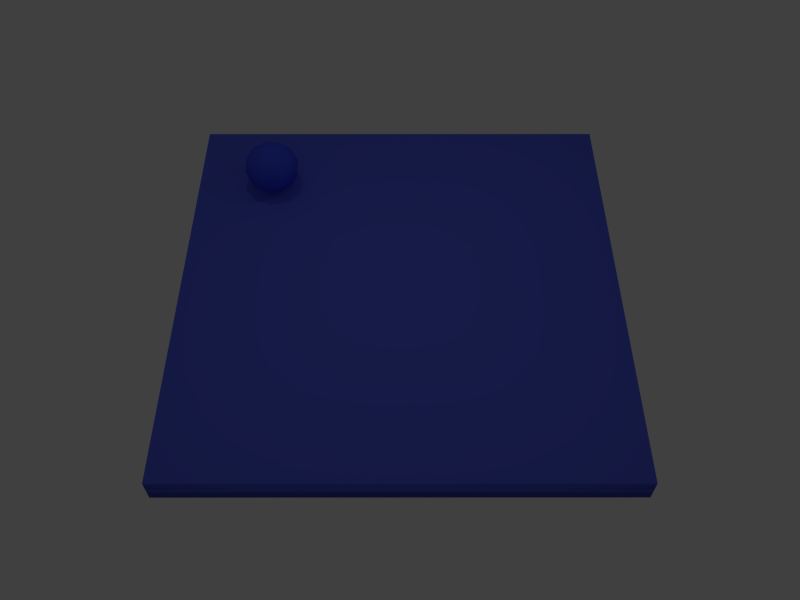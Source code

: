 # Source: main.blend  (saved by Blender 2.76.0; exported with 4.5.12 LTS)
import bpy
from mathutils import Matrix  # noqa: F401  (used for matrix-valued properties, if any)

bpy.ops.wm.read_factory_settings(use_empty=True)
scene = bpy.context.scene
scene.name = 'Scene'

# ---- collections
col_collection_1 = bpy.data.collections.new('Collection 1'); scene.collection.children.link(col_collection_1)

# ---- materials (node trees are filled in below, after node groups)
mat_material_002 = bpy.data.materials.new('Material.002')
mat_material_002.alpha_threshold = 0.0
mat_material_002.use_transparent_shadow = False
mat_material_002.diffuse_color = (0.1022, 0.1395, 0.8, 1.0)
mat_material_002.specular_color = (1.0, 0.05718, 0.1373)
mat_material_002.roughness = 0.5
mat_material = bpy.data.materials.new('Material')
mat_material.alpha_threshold = 0.0
mat_material.use_transparent_shadow = False
mat_material.diffuse_color = (0.05439, 0.08924, 0.8, 1.0)
mat_material.roughness = 0.5

# ---- material node trees

# ---- world
world_world = bpy.data.worlds.new('World'); scene.world = world_world
world_world.color = (0.05088, 0.05088, 0.05088)
world_world.use_sun_shadow = False
world_world.sun_shadow_jitter_overblur = 0.0
world_world.cycles.sampling_method = 'MANUAL'
world_world.cycles.sample_map_resolution = 256

# ---- cameras
cam_camera = bpy.data.cameras.new('Camera')
cam_camera.clip_end = 100.0
cam_camera.lens = 35.0
cam_camera.sensor_width = 32.0
cam_camera.sensor_height = 18.0
cam_camera.display_size = 2.0
cam_camera.dof.focus_distance = 0.0
cam_camera.dof.aperture_fstop = 128.0
cam_camera.dof.aperture_blades = 6

# ---- lights
light_point_003 = bpy.data.lights.new('Point.003', 'POINT')
light_point_003.transmission_factor = 0.0
light_point_003.energy = 50.0
light_point_003.shadow_buffer_clip_start = 0.5
light_point_003.shadow_soft_size = 0.1
light_point_003.shadow_maximum_resolution = 0.006
light_point_003.use_absolute_resolution = True
light_point_003.cycles.use_multiple_importance_sampling = False
light_point_002 = bpy.data.lights.new('Point.002', 'POINT')
light_point_002.transmission_factor = 0.0
light_point_002.energy = 50.0
light_point_002.shadow_buffer_clip_start = 0.5
light_point_002.shadow_soft_size = 0.1
light_point_002.shadow_maximum_resolution = 0.006
light_point_002.use_absolute_resolution = True
light_point_002.cycles.use_multiple_importance_sampling = False
light_point_001 = bpy.data.lights.new('Point.001', 'POINT')
light_point_001.transmission_factor = 0.0
light_point_001.energy = 50.0
light_point_001.shadow_buffer_clip_start = 0.5
light_point_001.shadow_soft_size = 0.1
light_point_001.shadow_maximum_resolution = 0.006
light_point_001.use_absolute_resolution = True
light_point_001.cycles.use_multiple_importance_sampling = False
light_point = bpy.data.lights.new('Point', 'POINT')
light_point.transmission_factor = 0.0
light_point.energy = 50.0
light_point.shadow_buffer_clip_start = 0.5
light_point.shadow_soft_size = 0.1
light_point.shadow_maximum_resolution = 0.006
light_point.use_absolute_resolution = True
light_point.cycles.use_multiple_importance_sampling = False

# ---- meshes
me_plane = bpy.data.meshes.new('Plane')
me_plane.from_pydata([(-1.0, -1.0, 0.0), (1.0, -1.0, 0.0), (-1.0, 1.0, 0.0), (1.0, 1.0, 0.0), (-1.0, -1.0, -1.0), (1.0, -1.0, -1.0), (-1.0, 1.0, -1.0), (1.0, 1.0, -1.0)], [], [(0, 1, 3, 2), (4, 6, 7, 5), (2, 6, 4, 0), (0, 4, 5, 1), (1, 5, 7, 3), (3, 7, 6, 2)])
me_plane.polygons.foreach_set('use_smooth', [True] * 6)
me_plane.materials.append(mat_material_002)
me_plane.use_remesh_preserve_volume = False
me_plane.use_remesh_preserve_attributes = False
me_plane.use_mirror_vertex_groups = False
me_plane.update()
me_icosphere = bpy.data.meshes.new('Icosphere')
me_icosphere.from_pydata([(0.0, 0.0, -1.0), (0.7236, -0.5257, -0.4472), (-0.2764, -0.8506, -0.4472), (-0.8944, 0.0, -0.4472), (-0.2764, 0.8506, -0.4472), (0.7236, 0.5257, -0.4472), (0.2764, -0.8506, 0.4472), (-0.7236, -0.5257, 0.4472), (-0.7236, 0.5257, 0.4472), (0.2764, 0.8506, 0.4472), (0.8944, 0.0, 0.4472), (0.0, 0.0, 1.0), (-0.1625, -0.5, -0.8507), (0.4253, -0.309, -0.8507), (0.2629, -0.809, -0.5257), (0.8506, 0.0, -0.5257), (0.4253, 0.309, -0.8507), (-0.5257, 0.0, -0.8507), (-0.6882, -0.5, -0.5257), (-0.1625, 0.5, -0.8507), (-0.6882, 0.5, -0.5257), (0.2629, 0.809, -0.5257), (0.9511, -0.309, 0.0), (0.9511, 0.309, 0.0), (0.0, -1.0, 0.0), (0.5878, -0.809, 0.0), (-0.9511, -0.309, 0.0), (-0.5878, -0.809, 0.0), (-0.5878, 0.809, 0.0), (-0.9511, 0.309, 0.0), (0.5878, 0.809, 0.0), (0.0, 1.0, 0.0), (0.6882, -0.5, 0.5257), (-0.2629, -0.809, 0.5257), (-0.8506, 0.0, 0.5257), (-0.2629, 0.809, 0.5257), (0.6882, 0.5, 0.5257), (0.1625, -0.5, 0.8507), (0.5257, 0.0, 0.8507), (-0.4253, -0.309, 0.8507), (-0.4253, 0.309, 0.8507), (0.1625, 0.5, 0.8507)], [], [(0, 13, 12), (1, 13, 15), (0, 12, 17), (0, 17, 19), (0, 19, 16), (1, 15, 22), (2, 14, 24), (3, 18, 26), (4, 20, 28), (5, 21, 30), (1, 22, 25), (2, 24, 27), (3, 26, 29), (4, 28, 31), (5, 30, 23), (6, 32, 37), (7, 33, 39), (8, 34, 40), (9, 35, 41), (10, 36, 38), (38, 41, 11), (38, 36, 41), (36, 9, 41), (41, 40, 11), (41, 35, 40), (35, 8, 40), (40, 39, 11), (40, 34, 39), (34, 7, 39), (39, 37, 11), (39, 33, 37), (33, 6, 37), (37, 38, 11), (37, 32, 38), (32, 10, 38), (23, 36, 10), (23, 30, 36), (30, 9, 36), (31, 35, 9), (31, 28, 35), (28, 8, 35), (29, 34, 8), (29, 26, 34), (26, 7, 34), (27, 33, 7), (27, 24, 33), (24, 6, 33), (25, 32, 6), (25, 22, 32), (22, 10, 32), (30, 31, 9), (30, 21, 31), (21, 4, 31), (28, 29, 8), (28, 20, 29), (20, 3, 29), (26, 27, 7), (26, 18, 27), (18, 2, 27), (24, 25, 6), (24, 14, 25), (14, 1, 25), (22, 23, 10), (22, 15, 23), (15, 5, 23), (16, 21, 5), (16, 19, 21), (19, 4, 21), (19, 20, 4), (19, 17, 20), (17, 3, 20), (17, 18, 3), (17, 12, 18), (12, 2, 18), (15, 16, 5), (15, 13, 16), (13, 0, 16), (12, 14, 2), (12, 13, 14), (13, 1, 14)])
me_icosphere.polygons.foreach_set('use_smooth', [True] * 80)
me_icosphere.materials.append(mat_material)
me_icosphere.use_remesh_preserve_volume = False
me_icosphere.use_remesh_preserve_attributes = False
me_icosphere.use_mirror_vertex_groups = False
me_icosphere.update()

# ---- objects
ob_plane = bpy.data.objects.new('Plane', me_plane)
ob_camera = bpy.data.objects.new('Camera', cam_camera)
ob_point_003 = bpy.data.objects.new('Point.003', light_point_003)
ob_point_002 = bpy.data.objects.new('Point.002', light_point_002)
ob_point_001 = bpy.data.objects.new('Point.001', light_point_001)
ob_point = bpy.data.objects.new('Point', light_point)
ob_icosphere = bpy.data.objects.new('Icosphere', me_icosphere)

# ---- transforms, parenting, visibility, modifiers, constraints
ob_plane.location = (0.0, 0.0, 0.0)
ob_plane.scale = (8.0, 8.0, 1.0)
ob_plane.lineart.crease_threshold = 0.0
ob_camera.location = (0.0, 20.0, 25.0)
ob_camera.rotation_euler = (0.6545, 1.164e-15, -3.142)
ob_camera.lineart.crease_threshold = 0.0
ob_point_003.location = (-5.0, -5.0, 10.0)
ob_point_003.lineart.crease_threshold = 0.0
ob_point_002.location = (5.0, -5.0, 10.0)
ob_point_002.lineart.crease_threshold = 0.0
ob_point_001.location = (-5.0, 5.0, 10.0)
ob_point_001.lineart.crease_threshold = 0.0
ob_point.location = (5.0, 5.0, 10.0)
ob_point.lineart.crease_threshold = 0.0
ob_icosphere.location = (5.0, -5.0, 1.0)
ob_icosphere.scale = (1.051, 1.0, 1.0)
ob_icosphere.lineart.crease_threshold = 0.0

# ---- collection membership
col_collection_1.objects.link(ob_plane)
col_collection_1.objects.link(ob_camera)
col_collection_1.objects.link(ob_point_003)
col_collection_1.objects.link(ob_point_002)
col_collection_1.objects.link(ob_point_001)
col_collection_1.objects.link(ob_point)
col_collection_1.objects.link(ob_icosphere)

# ---- scene / render settings (as saved in the file)
scene.camera = ob_camera
scene.frame_start = 1; scene.frame_end = 250; scene.frame_set(0)
scene.render.engine = 'BLENDER_EEVEE_NEXT'
scene.render.resolution_x = 800
scene.render.resolution_y = 600
scene.render.resolution_percentage = 50
scene.render.dither_intensity = 0.0
scene.cycles.use_denoising = False
scene.cycles.samples = 10
scene.cycles.sampling_pattern = 'TABULATED_SOBOL'
scene.cycles.light_sampling_threshold = 0.0
scene.cycles.use_adaptive_sampling = False
scene.cycles.use_light_tree = False
scene.cycles.blur_glossy = 0.0
scene.cycles.pixel_filter_type = 'GAUSSIAN'
scene.cycles.sample_clamp_indirect = 0.0
scene.view_settings.view_transform = 'Standard'
bpy.context.view_layer.update()
